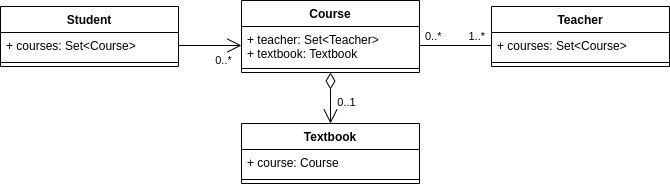

The diagram above was exported from draw.io. Its source (the exported page's mxGraphModel, read from the mxfile embedded in the PNG):
<mxGraphModel dx="2203" dy="774" grid="0" gridSize="10" guides="1" tooltips="1" connect="1" arrows="1" fold="1" page="0" pageScale="1" pageWidth="827" pageHeight="1169" math="0" shadow="0">
  <root>
    <mxCell id="0" />
    <mxCell id="1" parent="0" />
    <mxCell id="u_d2pRbgUaOH4Io2uEPG-13" value="Student" style="swimlane;fontStyle=1;align=center;verticalAlign=top;childLayout=stackLayout;horizontal=1;startSize=26;horizontalStack=0;resizeParent=1;resizeParentMax=0;resizeLast=0;collapsible=1;marginBottom=0;whiteSpace=wrap;html=1;" vertex="1" parent="1">
      <mxGeometry x="-1250" y="-324" width="178" height="60" as="geometry" />
    </mxCell>
    <mxCell id="u_d2pRbgUaOH4Io2uEPG-14" value="+ courses: Set&amp;lt;Course&amp;gt;" style="text;strokeColor=none;fillColor=none;align=left;verticalAlign=top;spacingLeft=4;spacingRight=4;overflow=hidden;rotatable=0;points=[[0,0.5],[1,0.5]];portConstraint=eastwest;whiteSpace=wrap;html=1;" vertex="1" parent="u_d2pRbgUaOH4Io2uEPG-13">
      <mxGeometry y="26" width="178" height="26" as="geometry" />
    </mxCell>
    <mxCell id="u_d2pRbgUaOH4Io2uEPG-15" value="" style="line;strokeWidth=1;fillColor=none;align=left;verticalAlign=middle;spacingTop=-1;spacingLeft=3;spacingRight=3;rotatable=0;labelPosition=right;points=[];portConstraint=eastwest;strokeColor=inherit;" vertex="1" parent="u_d2pRbgUaOH4Io2uEPG-13">
      <mxGeometry y="52" width="178" height="8" as="geometry" />
    </mxCell>
    <mxCell id="u_d2pRbgUaOH4Io2uEPG-17" value="Teacher" style="swimlane;fontStyle=1;align=center;verticalAlign=top;childLayout=stackLayout;horizontal=1;startSize=26;horizontalStack=0;resizeParent=1;resizeParentMax=0;resizeLast=0;collapsible=1;marginBottom=0;whiteSpace=wrap;html=1;" vertex="1" parent="1">
      <mxGeometry x="-759" y="-324" width="178" height="60" as="geometry" />
    </mxCell>
    <mxCell id="u_d2pRbgUaOH4Io2uEPG-18" value="+ courses: Set&amp;lt;Course&amp;gt;" style="text;strokeColor=none;fillColor=none;align=left;verticalAlign=top;spacingLeft=4;spacingRight=4;overflow=hidden;rotatable=0;points=[[0,0.5],[1,0.5]];portConstraint=eastwest;whiteSpace=wrap;html=1;" vertex="1" parent="u_d2pRbgUaOH4Io2uEPG-17">
      <mxGeometry y="26" width="178" height="26" as="geometry" />
    </mxCell>
    <mxCell id="u_d2pRbgUaOH4Io2uEPG-19" value="" style="line;strokeWidth=1;fillColor=none;align=left;verticalAlign=middle;spacingTop=-1;spacingLeft=3;spacingRight=3;rotatable=0;labelPosition=right;points=[];portConstraint=eastwest;strokeColor=inherit;" vertex="1" parent="u_d2pRbgUaOH4Io2uEPG-17">
      <mxGeometry y="52" width="178" height="8" as="geometry" />
    </mxCell>
    <mxCell id="u_d2pRbgUaOH4Io2uEPG-20" value="Course" style="swimlane;fontStyle=1;align=center;verticalAlign=top;childLayout=stackLayout;horizontal=1;startSize=26;horizontalStack=0;resizeParent=1;resizeParentMax=0;resizeLast=0;collapsible=1;marginBottom=0;whiteSpace=wrap;html=1;" vertex="1" parent="1">
      <mxGeometry x="-1009" y="-330" width="178" height="72" as="geometry" />
    </mxCell>
    <mxCell id="u_d2pRbgUaOH4Io2uEPG-21" value="+ teacher: Set&amp;lt;Teacher&amp;gt;&lt;div&gt;+ textbook: Textbook&lt;/div&gt;" style="text;strokeColor=none;fillColor=none;align=left;verticalAlign=top;spacingLeft=4;spacingRight=4;overflow=hidden;rotatable=0;points=[[0,0.5],[1,0.5]];portConstraint=eastwest;whiteSpace=wrap;html=1;" vertex="1" parent="u_d2pRbgUaOH4Io2uEPG-20">
      <mxGeometry y="26" width="178" height="38" as="geometry" />
    </mxCell>
    <mxCell id="u_d2pRbgUaOH4Io2uEPG-22" value="" style="line;strokeWidth=1;fillColor=none;align=left;verticalAlign=middle;spacingTop=-1;spacingLeft=3;spacingRight=3;rotatable=0;labelPosition=right;points=[];portConstraint=eastwest;strokeColor=inherit;" vertex="1" parent="u_d2pRbgUaOH4Io2uEPG-20">
      <mxGeometry y="64" width="178" height="8" as="geometry" />
    </mxCell>
    <mxCell id="u_d2pRbgUaOH4Io2uEPG-23" value="Textbook" style="swimlane;fontStyle=1;align=center;verticalAlign=top;childLayout=stackLayout;horizontal=1;startSize=26;horizontalStack=0;resizeParent=1;resizeParentMax=0;resizeLast=0;collapsible=1;marginBottom=0;whiteSpace=wrap;html=1;" vertex="1" parent="1">
      <mxGeometry x="-1009" y="-207" width="178" height="60" as="geometry" />
    </mxCell>
    <mxCell id="u_d2pRbgUaOH4Io2uEPG-24" value="+ course: Course" style="text;strokeColor=none;fillColor=none;align=left;verticalAlign=top;spacingLeft=4;spacingRight=4;overflow=hidden;rotatable=0;points=[[0,0.5],[1,0.5]];portConstraint=eastwest;whiteSpace=wrap;html=1;" vertex="1" parent="u_d2pRbgUaOH4Io2uEPG-23">
      <mxGeometry y="26" width="178" height="26" as="geometry" />
    </mxCell>
    <mxCell id="u_d2pRbgUaOH4Io2uEPG-25" value="" style="line;strokeWidth=1;fillColor=none;align=left;verticalAlign=middle;spacingTop=-1;spacingLeft=3;spacingRight=3;rotatable=0;labelPosition=right;points=[];portConstraint=eastwest;strokeColor=inherit;" vertex="1" parent="u_d2pRbgUaOH4Io2uEPG-23">
      <mxGeometry y="52" width="178" height="8" as="geometry" />
    </mxCell>
    <mxCell id="u_d2pRbgUaOH4Io2uEPG-26" value="" style="endArrow=open;endFill=1;endSize=12;html=1;rounded=0;exitX=1;exitY=0.5;exitDx=0;exitDy=0;entryX=0;entryY=0.5;entryDx=0;entryDy=0;" edge="1" parent="1" source="u_d2pRbgUaOH4Io2uEPG-14" target="u_d2pRbgUaOH4Io2uEPG-21">
      <mxGeometry width="160" relative="1" as="geometry">
        <mxPoint x="-1104" y="-228" as="sourcePoint" />
        <mxPoint x="-960" y="-362" as="targetPoint" />
      </mxGeometry>
    </mxCell>
    <mxCell id="u_d2pRbgUaOH4Io2uEPG-29" value="0..*" style="edgeLabel;html=1;align=center;verticalAlign=middle;resizable=0;points=[];" vertex="1" connectable="0" parent="u_d2pRbgUaOH4Io2uEPG-26">
      <mxGeometry x="-0.1984" y="-1" relative="1" as="geometry">
        <mxPoint x="20" y="14" as="offset" />
      </mxGeometry>
    </mxCell>
    <mxCell id="u_d2pRbgUaOH4Io2uEPG-37" value="" style="endArrow=none;html=1;edgeStyle=orthogonalEdgeStyle;rounded=0;exitX=1;exitY=0.5;exitDx=0;exitDy=0;entryX=0;entryY=0.5;entryDx=0;entryDy=0;" edge="1" parent="1" source="u_d2pRbgUaOH4Io2uEPG-21" target="u_d2pRbgUaOH4Io2uEPG-18">
      <mxGeometry relative="1" as="geometry">
        <mxPoint x="-727" y="-100" as="sourcePoint" />
        <mxPoint x="-789" y="-357" as="targetPoint" />
      </mxGeometry>
    </mxCell>
    <mxCell id="u_d2pRbgUaOH4Io2uEPG-38" value="0..*" style="edgeLabel;resizable=0;html=1;align=left;verticalAlign=bottom;" connectable="0" vertex="1" parent="u_d2pRbgUaOH4Io2uEPG-37">
      <mxGeometry x="-1" relative="1" as="geometry">
        <mxPoint x="4" as="offset" />
      </mxGeometry>
    </mxCell>
    <mxCell id="u_d2pRbgUaOH4Io2uEPG-39" value="1..*" style="edgeLabel;resizable=0;html=1;align=right;verticalAlign=bottom;" connectable="0" vertex="1" parent="u_d2pRbgUaOH4Io2uEPG-37">
      <mxGeometry x="1" relative="1" as="geometry">
        <mxPoint x="-5" as="offset" />
      </mxGeometry>
    </mxCell>
    <mxCell id="u_d2pRbgUaOH4Io2uEPG-40" value="" style="endArrow=open;html=1;endSize=12;startArrow=diamondThin;startSize=14;startFill=0;edgeStyle=orthogonalEdgeStyle;align=left;verticalAlign=bottom;rounded=0;exitX=0.5;exitY=1;exitDx=0;exitDy=0;entryX=0.5;entryY=0;entryDx=0;entryDy=0;" edge="1" parent="1" source="u_d2pRbgUaOH4Io2uEPG-20" target="u_d2pRbgUaOH4Io2uEPG-23">
      <mxGeometry x="0.451" y="17" relative="1" as="geometry">
        <mxPoint x="-1132" y="-49" as="sourcePoint" />
        <mxPoint x="-920" y="-220" as="targetPoint" />
        <mxPoint as="offset" />
      </mxGeometry>
    </mxCell>
    <mxCell id="u_d2pRbgUaOH4Io2uEPG-41" value="0..1" style="edgeLabel;html=1;align=center;verticalAlign=middle;resizable=0;points=[];" vertex="1" connectable="0" parent="u_d2pRbgUaOH4Io2uEPG-40">
      <mxGeometry x="0.4252" y="16" relative="1" as="geometry">
        <mxPoint y="-7" as="offset" />
      </mxGeometry>
    </mxCell>
  </root>
</mxGraphModel>